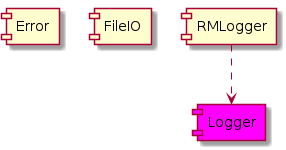

The diagram above was rendered by PlantUML. Its source (embedded in the PNG):
@startuml
skinparam fixCircleLabelOverlapping true

component [Error]

component [FileIO]

component [RMLogger] as RMLogger

component [Logger] #Magenta

RMLogger ..> Logger

@enduml